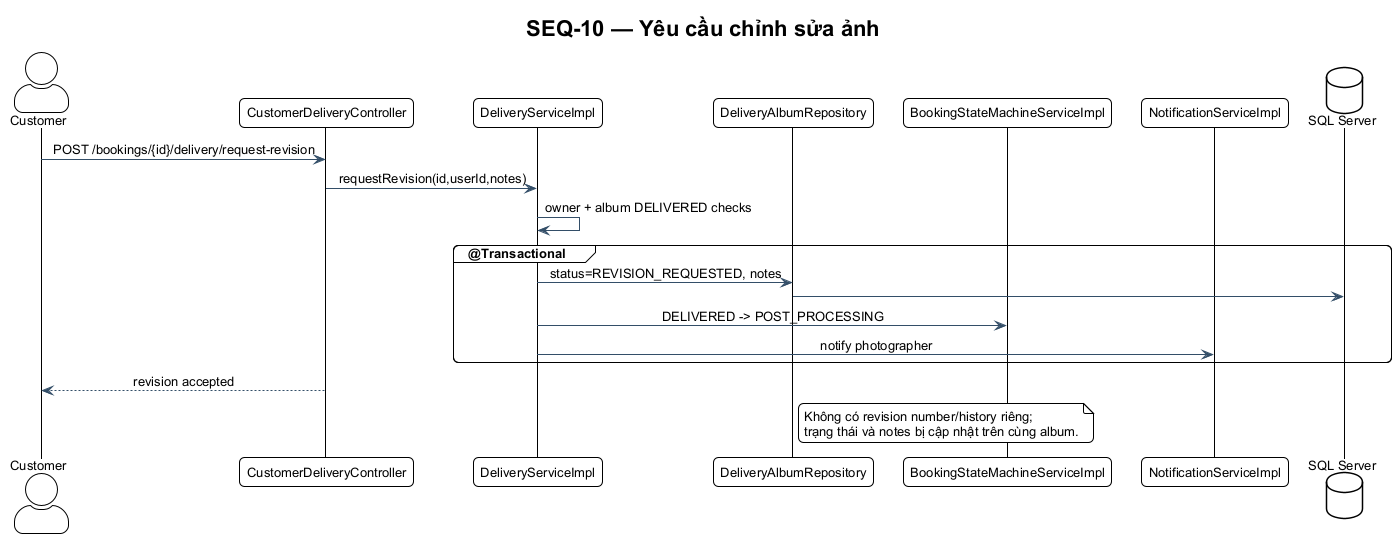

The diagram above was rendered by PlantUML. Its source (embedded in the PNG):
@startuml SEQ-10
!include ../theme.puml
title SEQ-10 — Yêu cầu chỉnh sửa ảnh
actor Customer
participant CustomerDeliveryController
participant DeliveryServiceImpl
participant DeliveryAlbumRepository
participant BookingStateMachineServiceImpl
participant NotificationServiceImpl
database "SQL Server" as DB
Customer -> CustomerDeliveryController : POST /bookings/{id}/delivery/request-revision
CustomerDeliveryController -> DeliveryServiceImpl : requestRevision(id,userId,notes)
DeliveryServiceImpl -> DeliveryServiceImpl : owner + album DELIVERED checks
group @Transactional
  DeliveryServiceImpl -> DeliveryAlbumRepository : status=REVISION_REQUESTED, notes
  DeliveryAlbumRepository -> DB
  DeliveryServiceImpl -> BookingStateMachineServiceImpl : DELIVERED -> POST_PROCESSING
  DeliveryServiceImpl -> NotificationServiceImpl : notify photographer
end
CustomerDeliveryController --> Customer : revision accepted
note right of DeliveryAlbumRepository
  Không có revision number/history riêng;
  trạng thái và notes bị cập nhật trên cùng album.
end note
@enduml